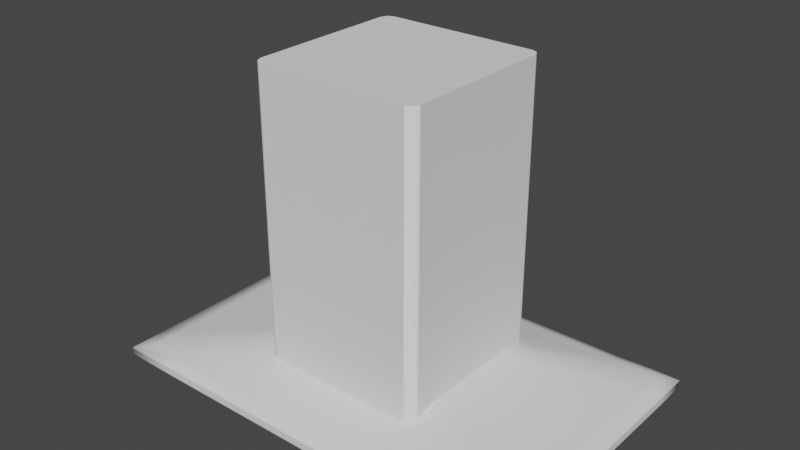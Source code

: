 # Source: kitchen_campaning.blend  (saved by Blender 2.93.20; exported with 4.5.12 LTS)
import bpy
from mathutils import Matrix  # noqa: F401  (used for matrix-valued properties, if any)

bpy.ops.wm.read_factory_settings(use_empty=True)
scene = bpy.context.scene
scene.name = 'Scene'

# ---- collections
col_collection = bpy.data.collections.new('Collection'); scene.collection.children.link(col_collection)

# ---- materials (node trees are filled in below, after node groups)
mat_metal_black_shiny = bpy.data.materials.new('metal_black_shiny')
mat_glass_weight = bpy.data.materials.new('glass_weight')
mat_metal_silver = bpy.data.materials.new('metal_silver')

# ---- node groups
ng_auto_smooth = bpy.data.node_groups.new('Auto Smooth', 'GeometryNodeTree')
_s = ng_auto_smooth.interface.new_socket(name='Geometry', in_out='OUTPUT', socket_type='NodeSocketGeometry')
_s = ng_auto_smooth.interface.new_socket(name='Geometry', in_out='INPUT', socket_type='NodeSocketGeometry')
_s = ng_auto_smooth.interface.new_socket(name='Angle', in_out='INPUT', socket_type='NodeSocketFloat')
_s.subtype = 'ANGLE'
_s.min_value = 0.0
_s.max_value = 3.142
ng_auto_smooth.is_modifier = True
_N = ng_auto_smooth.nodes; _L = ng_auto_smooth.links
n0 = _N.new('NodeGroupOutput'); n0.name = 'Group Output'; n0.location = (480, -100)
n1 = _N.new('NodeGroupInput'); n1.name = 'Group Input'; n1.location = (-420, -300)
n2 = _N.new('NodeGroupInput'); n2.name = 'Group Input.001'; n2.location = (-60, -100)
n3 = _N.new('GeometryNodeSetShadeSmooth'); n3.name = 'Set Shade Smooth'; n3.location = (120, -100)
n3.domain = 'EDGE'
n4 = _N.new('GeometryNodeSetShadeSmooth'); n4.name = 'Set Shade Smooth.001'; n4.location = (300, -100)
n5 = _N.new('GeometryNodeInputMeshEdgeAngle'); n5.name = 'Edge Angle'; n5.location = (-420, -220)
n6 = _N.new('GeometryNodeInputEdgeSmooth'); n6.name = 'Is Edge Smooth'; n6.location = (-60, -160)
n7 = _N.new('GeometryNodeInputShadeSmooth'); n7.name = 'Is Face Smooth'; n7.location = (-240, -340)
n8 = _N.new('FunctionNodeBooleanMath'); n8.name = 'Boolean Math'; n8.location = (-60, -220)
n9 = _N.new('FunctionNodeCompare'); n9.name = 'Compare'; n9.location = (-240, -180)
n9.operation = 'LESS_EQUAL'
_L.new(n5.outputs[0], n9.inputs[0])
_L.new(n4.outputs[0], n0.inputs[0])
_L.new(n1.outputs[1], n9.inputs[1])
_L.new(n9.outputs[0], n8.inputs[0])
_L.new(n7.outputs[0], n8.inputs[1])
_L.new(n2.outputs[0], n3.inputs[0])
_L.new(n6.outputs[0], n3.inputs[1])
_L.new(n3.outputs[0], n4.inputs[0])
_L.new(n8.outputs[0], n3.inputs[2])
n0.is_active_output = True

# ---- material node trees

# ---- world
world_world = bpy.data.worlds.new('World'); scene.world = world_world
world_world.use_nodes = True; world_world.node_tree.nodes.clear()
_N = world_world.node_tree.nodes; _L = world_world.node_tree.links
n0 = _N.new('ShaderNodeOutputWorld'); n0.name = 'World Output'; n0.location = (300, 300)
n1 = _N.new('ShaderNodeBackground'); n1.name = 'Background'; n1.location = (10, 300)
n1.inputs[0].default_value = (0.05088, 0.05088, 0.05088, 1.0)
_L.new(n1.outputs[0], n0.inputs[0])
n0.is_active_output = True
world_world.color = (0.05088, 0.05088, 0.05088)
world_world.use_sun_shadow = False
world_world.sun_shadow_jitter_overblur = 0.0

# ---- meshes
me_cylinder_008 = bpy.data.meshes.new('Cylinder.008')
me_cylinder_008.from_pydata([(0.0, 0.02047, -0.6141), (0.0, 0.02047, 2.98e-08), (0.01447, 0.01447, -0.6141), (0.01447, 0.01447, 2.98e-08), (0.02047, -8.947e-10, -0.6141), (0.02047, -8.947e-10, 2.98e-08), (0.01447, -0.01447, -0.6141), (0.01447, -0.01447, 2.98e-08), (-1.789e-09, -0.02047, -0.6141), (-1.789e-09, -0.02047, 2.98e-08), (-0.01447, -0.01447, -0.6141), (-0.01447, -0.01447, 2.98e-08), (-0.02047, 2.441e-10, -0.6141), (-0.02047, 2.441e-10, 2.98e-08), (-0.01447, 0.01447, -0.6141), (-0.01447, 0.01447, 2.98e-08)], [], [(0, 1, 3, 2), (2, 3, 5, 4), (4, 5, 7, 6), (6, 7, 9, 8), (8, 9, 11, 10), (10, 11, 13, 12), (3, 1, 15, 13, 11, 9, 7, 5), (12, 13, 15, 14), (14, 15, 1, 0), (0, 2, 4, 6, 8, 10, 12, 14)])
me_cylinder_008.polygons.foreach_set('use_smooth', [True] * 10)
_uv = me_cylinder_008.uv_layers.new(name='UVMap')
_uv.uv.foreach_set('vector', [1.0, 0.5, 1.0, 1.0, 0.875, 1.0, 0.875, 0.5, 0.875, 0.5, 0.875, 1.0, 0.75, 1.0, 0.75, 0.5, 0.75, 0.5, 0.75, 1.0, 0.625, 1.0, 0.625, 0.5, 0.625, 0.5, 0.625, 1.0, 0.5, 1.0, 0.5, 0.5, 0.5, 0.5, 0.5, 1.0, 0.375, 1.0, 0.375, 0.5, 0.375, 0.5, 0.375, 1.0, 0.25, 1.0, 0.25, 0.5, 0.4197, 0.4197, 0.25, 0.49, 0.08029, 0.4197, 0.01, 0.25, 0.08029, 0.08029, 0.25, 0.01, 0.4197, 0.08029, 0.49, 0.25, 0.25, 0.5, 0.25, 1.0, 0.125, 1.0, 0.125, 0.5, 0.125, 0.5, 0.125, 1.0, 0.0, 1.0, 0.0, 0.5, 0.75, 0.49, 0.9197, 0.4197, 0.99, 0.25, 0.9197, 0.08029, 0.75, 0.01, 0.5803, 0.08029, 0.51, 0.25, 0.5803, 0.4197])
me_cylinder_008.materials.append(mat_metal_black_shiny)
me_cylinder_008.use_remesh_fix_poles = True
me_cylinder_008.use_remesh_preserve_attributes = False
me_cylinder_008.update()
me_cube_010 = bpy.data.meshes.new('Cube.010')
me_cube_010.from_pydata([(-0.3982, -0.2675, 1.603), (-0.3982, -0.2675, 1.621), (-0.3982, 0.2325, 1.603), (-0.3982, 0.2325, 1.621), (0.4018, -0.2675, 1.603), (0.4018, -0.2675, 1.621), (0.4018, 0.2325, 1.603), (0.4018, 0.2325, 1.621), (-0.1327, -0.1016, 1.678), (-0.1327, 0.06661, 1.678), (0.1364, 0.06661, 1.678), (0.1364, -0.1016, 1.678)], [], [(0, 1, 3, 2), (2, 3, 7, 6), (6, 7, 5, 4), (4, 5, 1, 0), (2, 6, 4, 0), (5, 7, 10, 11), (10, 9, 8, 11), (3, 1, 8, 9), (1, 5, 11, 8), (7, 3, 9, 10)])
me_cube_010.polygons.foreach_set('use_smooth', [True] * 10)
_uv = me_cube_010.uv_layers.new(name='UVMap')
_uv.uv.foreach_set('vector', [0.375, 0.0, 0.625, 0.0, 0.625, 0.25, 0.375, 0.25, 0.375, 0.25, 0.625, 0.25, 0.625, 0.5, 0.375, 0.5, 0.375, 0.5, 0.625, 0.5, 0.625, 0.75, 0.375, 0.75, 0.375, 0.75, 0.625, 0.75, 0.625, 1.0, 0.375, 1.0, 0.125, 0.5, 0.375, 0.5, 0.375, 0.75, 0.125, 0.75, 0.625, 0.75, 0.625, 0.5, 0.625, 0.5, 0.625, 0.75, 0.625, 0.5, 0.875, 0.5, 0.875, 0.75, 0.625, 0.75, 0.625, 0.25, 0.625, 0.0, 0.625, 0.0, 0.625, 0.25, 0.625, 1.0, 0.625, 0.75, 0.625, 0.75, 0.625, 1.0, 0.625, 0.5, 0.625, 0.25, 0.625, 0.25, 0.625, 0.5])
me_cube_010.materials.append(mat_glass_weight)
me_cube_010.use_remesh_fix_poles = True
me_cube_010.use_remesh_preserve_attributes = False
me_cube_010.update()
me_cube = bpy.data.meshes.new('Cube')
me_cube.from_pydata([(-1.526, 1.265, -0.8727), (-1.526, -1.265, -0.8727), (1.526, 1.265, -0.8727), (1.526, -1.265, -0.8727), (-1.526, 1.265, -0.9939), (-1.526, -1.265, -0.9939), (1.526, 1.265, -0.9939), (1.526, -1.265, -0.9939), (-0.8971, -1.0, -0.8949), (-1.0, -0.8971, -0.8949), (-1.092, -1.046, -0.891), (-0.9699, -0.9699, -0.8949), (-1.0, -0.8971, 1.0), (-0.8971, -1.0, 1.0), (-0.9699, -0.9699, 1.0), (-1.0, 0.8971, -0.8949), (-0.8971, 1.0, -0.8949), (-1.092, 1.046, -0.891), (-0.9699, 0.9699, -0.8949), (-0.8971, 1.0, 1.0), (-1.0, 0.8971, 1.0), (-0.9699, 0.9699, 1.0), (1.0, -0.8971, -0.8949), (0.8971, -1.0, -0.8949), (1.092, -1.046, -0.891), (0.9699, -0.9699, -0.8949), (0.8971, -1.0, 1.0), (1.0, -0.8971, 1.0), (0.9699, -0.9699, 1.0), (0.8971, 1.0, -0.8949), (1.0, 0.8971, -0.8949), (1.092, 1.046, -0.891), (0.9699, 0.9699, -0.8949), (1.0, 0.8971, 1.0), (0.8971, 1.0, 1.0), (0.9699, 0.9699, 1.0)], [], [(23, 26, 13, 8), (17, 16, 29, 31, 2, 0), (24, 23, 8, 10, 1, 3), (5, 4, 6, 7), (16, 19, 34, 29), (33, 35, 34, 19, 21, 20, 12, 14, 13, 26, 28, 27), (3, 1, 5, 7), (0, 2, 6, 4), (1, 0, 4, 5), (2, 3, 7, 6), (31, 30, 22, 24, 3, 2), (9, 12, 20, 15), (30, 33, 27, 22), (8, 11, 10), (11, 9, 10), (15, 18, 17), (18, 16, 17), (22, 25, 24), (25, 23, 24), (29, 32, 31), (32, 30, 31), (8, 13, 14, 11), (11, 14, 12, 9), (19, 16, 18, 21), (21, 18, 15, 20), (33, 30, 32, 35), (35, 32, 29, 34), (26, 23, 25, 28), (28, 25, 22, 27), (10, 9, 15, 17, 0, 1)])
me_cube.polygons.foreach_set('use_smooth', [0, 0, 0, 0, 0, 0, 0, 0, 0, 0, 0, 0, 0, 1, 1, 1, 1, 1, 1, 1, 1, 1, 1, 1, 1, 1, 1, 1, 1, 0])
_uv = me_cube.uv_layers.new(name='UVMap')
_uv.uv.foreach_set('vector', [0.375, 0.7629, 0.625, 0.7629, 0.625, 0.9871, 0.375, 0.9871, 0.375, 0.25, 0.375, 0.2629, 0.375, 0.4871, 0.375, 0.5, 0.375, 0.5, 0.375, 0.25, 0.375, 0.75, 0.375, 0.7629, 0.375, 0.9871, 0.375, 1.0, 0.375, 1.0, 0.375, 0.75, 0.125, 0.75, 0.125, 0.5, 0.375, 0.5, 0.375, 0.75, 0.375, 0.2629, 0.625, 0.2629, 0.625, 0.4871, 0.375, 0.4871, 0.625, 0.5129, 0.6288, 0.5038, 0.6379, 0.5, 0.8621, 0.5, 0.8712, 0.5038, 0.875, 0.5129, 0.875, 0.7371, 0.8712, 0.7462, 0.8621, 0.75, 0.6379, 0.75, 0.6288, 0.7462, 0.625, 0.7371, 0.375, 0.75, 0.375, 1.0, 0.375, 1.0, 0.375, 0.75, 0.375, 0.25, 0.375, 0.5, 0.375, 0.5, 0.375, 0.25, 0.375, 0.0, 0.375, 0.25, 0.375, 0.25, 0.375, 0.0, 0.375, 0.5, 0.375, 0.75, 0.375, 0.75, 0.375, 0.5, 0.375, 0.5, 0.375, 0.5129, 0.375, 0.7371, 0.375, 0.75, 0.375, 0.75, 0.375, 0.5, 0.375, 0.01286, 0.625, 0.01286, 0.625, 0.2371, 0.375, 0.2371, 0.375, 0.5129, 0.625, 0.5129, 0.625, 0.7371, 0.375, 0.7371, 0.375, -0.002855, 0.375, 0.003768, 0.375, 0.0, 0.375, 0.003768, 0.375, 0.01286, 0.375, 0.0, 0.375, 0.2371, 0.375, 0.2462, 0.375, 0.25, 0.375, 0.2462, 0.375, 0.25, 0.375, 0.25, 0.375, 0.7371, 0.375, 0.7462, 0.375, 0.75, 0.375, 0.7462, 0.375, 0.75, 0.375, 0.75, 0.375, 0.4871, 0.375, 0.4962, 0.375, 0.5, 0.375, 0.4962, 0.375, 0.5, 0.375, 0.5, 0.375, 0.9871, 0.625, 0.9871, 0.625, 1.0, 0.375, 1.0, 0.375, 0.0, 0.625, 0.0, 0.625, 0.01286, 0.375, 0.01286, 0.625, 0.2629, 0.375, 0.2629, 0.375, 0.25, 0.625, 0.25, 0.625, 0.25, 0.375, 0.25, 0.375, 0.2371, 0.625, 0.2371, 0.625, 0.5129, 0.375, 0.5129, 0.375, 0.5, 0.625, 0.5, 0.625, 0.5, 0.375, 0.5, 0.375, 0.4871, 0.625, 0.4871, 0.625, 0.7629, 0.375, 0.7629, 0.375, 0.75, 0.625, 0.75, 0.625, 0.75, 0.375, 0.75, 0.375, 0.7371, 0.625, 0.7371, 0.375, 0.0, 0.375, 0.01286, 0.375, 0.2371, 0.375, 0.25, 0.375, 0.25, 0.375, 0.0])
me_cube.materials.append(mat_metal_silver)
me_cube.use_remesh_fix_poles = True
me_cube.use_remesh_preserve_attributes = False
me_cube.update()

# ---- objects
ob_balcon_tube_008 = bpy.data.objects.new('balcon-tube.008', me_cylinder_008)
ob_kitchen_campaning = bpy.data.objects.new('kitchen_campaning', me_cube_010)
ob_cube = bpy.data.objects.new('Cube', me_cube)

# ---- transforms, parenting, visibility, modifiers, constraints
ob_balcon_tube_008.location = (0.001844, -0.0175, 2.25)
ob_balcon_tube_008.scale = (1.0, 1.0, 1.0)
_m = ob_balcon_tube_008.modifiers.new('Auto Smooth', 'NODES')
_m.node_group = ng_auto_smooth
_gi = [s.identifier for s in ng_auto_smooth.interface.items_tree if s.item_type == 'SOCKET' and s.in_out == 'INPUT']
_m[_gi[1]] = 0.8727  # Angle
ob_kitchen_campaning.location = (0.0, 0.0, 0.0)
ob_kitchen_campaning.scale = (1.125, 1.2, 1.0)
_m = ob_kitchen_campaning.modifiers.new('Subdivision', 'SUBSURF')
_m.subdivision_type = 'SIMPLE'
_m.render_levels = 3
ob_cube.location = (0.0, -0.02245, 1.927)
ob_cube.scale = (0.175, 0.175, 0.325)

# ---- collection membership
col_collection.objects.link(ob_balcon_tube_008)
col_collection.objects.link(ob_kitchen_campaning)
col_collection.objects.link(ob_cube)

# ---- scene / render settings (as saved in the file)
scene.frame_start = 1; scene.frame_end = 250; scene.frame_set(1)
scene.render.engine = 'BLENDER_EEVEE_NEXT'
scene.cycles.use_denoising = False
scene.cycles.samples = 128
scene.cycles.sampling_pattern = 'TABULATED_SOBOL'
scene.cycles.use_adaptive_sampling = False
scene.cycles.use_light_tree = False
scene.view_settings.view_transform = 'Filmic'
bpy.context.view_layer.update()

# ---- added for rendering (the .blend has no active camera and no usable light): camera, sun
cam_auto = bpy.data.cameras.new('AutoCamera')
cam_auto.lens = 50.0
cam_auto.sensor_width = 36.0
cam_auto.clip_end = 1000.0
ob_auto_camera = bpy.data.objects.new('AutoCamera', cam_auto)
scene.collection.objects.link(ob_auto_camera)
ob_auto_camera.location = (1.16917, -1.42152, 2.86117)
ob_auto_camera.rotation_euler = (1.09748, -7.21219e-08, 0.694738)
scene.camera = ob_auto_camera
light_auto_sun = bpy.data.lights.new('AutoSun', 'SUN')
light_auto_sun.energy = 3.0
light_auto_sun.angle = 0.0523599
ob_auto_sun = bpy.data.objects.new('AutoSun', light_auto_sun)
scene.collection.objects.link(ob_auto_sun)
ob_auto_sun.rotation_euler = (0.872665, 0.174533, 0.523599)
bpy.context.view_layer.update()
